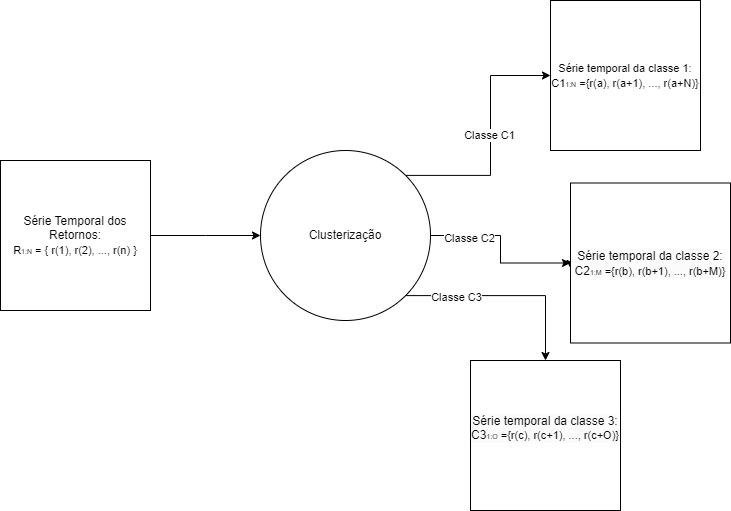

The diagram above was exported from draw.io. Its source (the exported page's mxGraphModel, read from the mxfile embedded in the PNG):
<mxGraphModel dx="1050" dy="557" grid="1" gridSize="10" guides="1" tooltips="1" connect="1" arrows="1" fold="1" page="1" pageScale="1" pageWidth="827" pageHeight="1169" math="0" shadow="0">
  <root>
    <mxCell id="WIyWlLk6GJQsqaUBKTNV-0" />
    <mxCell id="WIyWlLk6GJQsqaUBKTNV-1" parent="WIyWlLk6GJQsqaUBKTNV-0" />
    <mxCell id="5NGgO1apl3Nu1ZUn6toW-2" style="edgeStyle=orthogonalEdgeStyle;rounded=0;orthogonalLoop=1;jettySize=auto;html=1;" edge="1" parent="WIyWlLk6GJQsqaUBKTNV-1" source="5NGgO1apl3Nu1ZUn6toW-0">
      <mxGeometry relative="1" as="geometry">
        <mxPoint x="350" y="245" as="targetPoint" />
      </mxGeometry>
    </mxCell>
    <mxCell id="5NGgO1apl3Nu1ZUn6toW-0" value="Série Temporal dos Retornos:&lt;div style=&quot;&quot;&gt;&lt;span style=&quot;font-size: 11px;&quot;&gt;R&lt;/span&gt;&lt;font style=&quot;font-size: 7px;&quot;&gt;1:N&lt;/font&gt;&lt;span style=&quot;font-size: 11px;&quot;&gt; = { r(1), r(2), ..., r(n) }&lt;/span&gt;&lt;/div&gt;" style="whiteSpace=wrap;html=1;aspect=fixed;" vertex="1" parent="WIyWlLk6GJQsqaUBKTNV-1">
      <mxGeometry x="90" y="170" width="150" height="150" as="geometry" />
    </mxCell>
    <mxCell id="5NGgO1apl3Nu1ZUn6toW-16" style="edgeStyle=orthogonalEdgeStyle;rounded=0;orthogonalLoop=1;jettySize=auto;html=1;" edge="1" parent="WIyWlLk6GJQsqaUBKTNV-1" source="5NGgO1apl3Nu1ZUn6toW-8" target="5NGgO1apl3Nu1ZUn6toW-22">
      <mxGeometry relative="1" as="geometry">
        <mxPoint x="650" y="245" as="targetPoint" />
      </mxGeometry>
    </mxCell>
    <mxCell id="5NGgO1apl3Nu1ZUn6toW-25" value="Classe C2" style="edgeLabel;html=1;align=center;verticalAlign=middle;resizable=0;points=[];" vertex="1" connectable="0" parent="5NGgO1apl3Nu1ZUn6toW-16">
      <mxGeometry x="-0.5415" y="-2" relative="1" as="geometry">
        <mxPoint as="offset" />
      </mxGeometry>
    </mxCell>
    <mxCell id="5NGgO1apl3Nu1ZUn6toW-18" style="edgeStyle=orthogonalEdgeStyle;rounded=0;orthogonalLoop=1;jettySize=auto;html=1;exitX=1;exitY=1;exitDx=0;exitDy=0;" edge="1" parent="WIyWlLk6GJQsqaUBKTNV-1" source="5NGgO1apl3Nu1ZUn6toW-8" target="5NGgO1apl3Nu1ZUn6toW-21">
      <mxGeometry relative="1" as="geometry">
        <mxPoint x="650" y="305" as="targetPoint" />
      </mxGeometry>
    </mxCell>
    <mxCell id="5NGgO1apl3Nu1ZUn6toW-26" value="Classe C3" style="edgeLabel;html=1;align=center;verticalAlign=middle;resizable=0;points=[];" vertex="1" connectable="0" parent="5NGgO1apl3Nu1ZUn6toW-18">
      <mxGeometry x="-0.5072" y="-1" relative="1" as="geometry">
        <mxPoint as="offset" />
      </mxGeometry>
    </mxCell>
    <mxCell id="5NGgO1apl3Nu1ZUn6toW-29" style="edgeStyle=orthogonalEdgeStyle;rounded=0;orthogonalLoop=1;jettySize=auto;html=1;exitX=1;exitY=0;exitDx=0;exitDy=0;entryX=0;entryY=0.5;entryDx=0;entryDy=0;" edge="1" parent="WIyWlLk6GJQsqaUBKTNV-1" source="5NGgO1apl3Nu1ZUn6toW-8" target="5NGgO1apl3Nu1ZUn6toW-19">
      <mxGeometry relative="1" as="geometry" />
    </mxCell>
    <mxCell id="5NGgO1apl3Nu1ZUn6toW-30" value="Classe C1" style="edgeLabel;html=1;align=center;verticalAlign=middle;resizable=0;points=[];" vertex="1" connectable="0" parent="5NGgO1apl3Nu1ZUn6toW-29">
      <mxGeometry x="0.023" y="2" relative="1" as="geometry">
        <mxPoint as="offset" />
      </mxGeometry>
    </mxCell>
    <mxCell id="5NGgO1apl3Nu1ZUn6toW-8" value="Clusterização" style="ellipse;whiteSpace=wrap;html=1;aspect=fixed;" vertex="1" parent="WIyWlLk6GJQsqaUBKTNV-1">
      <mxGeometry x="350" y="160" width="170" height="170" as="geometry" />
    </mxCell>
    <mxCell id="5NGgO1apl3Nu1ZUn6toW-19" value="&lt;div style=&quot;&quot;&gt;&lt;span style=&quot;font-size: 11px;&quot;&gt;Série temporal da classe 1:&lt;/span&gt;&lt;/div&gt;&lt;div style=&quot;&quot;&gt;&lt;span style=&quot;font-size: 11px;&quot;&gt;C1&lt;/span&gt;&lt;font style=&quot;font-size: 7px;&quot;&gt;1:N&lt;/font&gt;&lt;span style=&quot;font-size: 11px;&quot;&gt; ={r(a), r(a+1), ..., r(a+N)}&lt;/span&gt;&lt;/div&gt;" style="whiteSpace=wrap;html=1;aspect=fixed;" vertex="1" parent="WIyWlLk6GJQsqaUBKTNV-1">
      <mxGeometry x="640" y="10" width="150" height="150" as="geometry" />
    </mxCell>
    <mxCell id="5NGgO1apl3Nu1ZUn6toW-21" value="&lt;span style=&quot;color: rgb(0, 0, 0); font-family: Helvetica; font-size: 12px; font-style: normal; font-variant-ligatures: normal; font-variant-caps: normal; font-weight: 400; letter-spacing: normal; orphans: 2; text-align: center; text-indent: 0px; text-transform: none; widows: 2; word-spacing: 0px; -webkit-text-stroke-width: 0px; white-space: normal; background-color: rgb(251, 251, 251); text-decoration-thickness: initial; text-decoration-style: initial; text-decoration-color: initial; display: inline !important; float: none;&quot;&gt;Série temporal da classe 3:&lt;/span&gt;&lt;div style=&quot;forced-color-adjust: none; color: rgb(0, 0, 0); font-family: Helvetica; font-style: normal; font-variant-ligatures: normal; font-variant-caps: normal; font-weight: 400; letter-spacing: normal; orphans: 2; text-align: center; text-indent: 0px; text-transform: none; widows: 2; word-spacing: 0px; -webkit-text-stroke-width: 0px; white-space: normal; background-color: rgb(251, 251, 251); text-decoration-thickness: initial; text-decoration-style: initial; text-decoration-color: initial;&quot;&gt;&lt;span style=&quot;font-size: 12px;&quot;&gt;C3&lt;/span&gt;&lt;font style=&quot;font-size: 7px;&quot;&gt;1:O&lt;/font&gt;&lt;span style=&quot;font-size: 11px;&quot;&gt;&amp;nbsp;={r(c), r(c+1), ..., r(c+O)}&lt;/span&gt;&lt;/div&gt;&lt;div&gt;&lt;br&gt;&lt;/div&gt;" style="whiteSpace=wrap;html=1;aspect=fixed;" vertex="1" parent="WIyWlLk6GJQsqaUBKTNV-1">
      <mxGeometry x="560" y="370" width="150" height="150" as="geometry" />
    </mxCell>
    <mxCell id="5NGgO1apl3Nu1ZUn6toW-33" style="edgeStyle=orthogonalEdgeStyle;rounded=0;orthogonalLoop=1;jettySize=auto;html=1;exitX=0;exitY=0.5;exitDx=0;exitDy=0;" edge="1" parent="WIyWlLk6GJQsqaUBKTNV-1" source="5NGgO1apl3Nu1ZUn6toW-22">
      <mxGeometry relative="1" as="geometry">
        <mxPoint x="660" y="278" as="targetPoint" />
      </mxGeometry>
    </mxCell>
    <mxCell id="5NGgO1apl3Nu1ZUn6toW-22" value="&lt;br&gt;&lt;div style=&quot;forced-color-adjust: none; color: rgb(0, 0, 0); font-family: Helvetica; font-style: normal; font-variant-ligatures: normal; font-variant-caps: normal; font-weight: 400; letter-spacing: normal; orphans: 2; text-align: center; text-indent: 0px; text-transform: none; widows: 2; word-spacing: 0px; -webkit-text-stroke-width: 0px; white-space: normal; background-color: rgb(251, 251, 251); text-decoration-thickness: initial; text-decoration-style: initial; text-decoration-color: initial;&quot;&gt;&lt;span style=&quot;font-size: 12px;&quot;&gt;Série temporal da classe 2:&lt;/span&gt;&lt;/div&gt;&lt;div style=&quot;forced-color-adjust: none; color: rgb(0, 0, 0); font-family: Helvetica; font-style: normal; font-variant-ligatures: normal; font-variant-caps: normal; font-weight: 400; letter-spacing: normal; orphans: 2; text-align: center; text-indent: 0px; text-transform: none; widows: 2; word-spacing: 0px; -webkit-text-stroke-width: 0px; white-space: normal; background-color: rgb(251, 251, 251); text-decoration-thickness: initial; text-decoration-style: initial; text-decoration-color: initial;&quot;&gt;&lt;span style=&quot;font-size: 12px;&quot;&gt;C2&lt;/span&gt;&lt;font style=&quot;font-size: 7px;&quot;&gt;1:M&lt;/font&gt;&lt;span style=&quot;font-size: 11px;&quot;&gt;&amp;nbsp;={r(b), r(b+1), ..., r(b+M)}&lt;/span&gt;&lt;/div&gt;&lt;div&gt;&lt;br&gt;&lt;/div&gt;" style="whiteSpace=wrap;html=1;aspect=fixed;" vertex="1" parent="WIyWlLk6GJQsqaUBKTNV-1">
      <mxGeometry x="660" y="192.5" width="160" height="160" as="geometry" />
    </mxCell>
  </root>
</mxGraphModel>